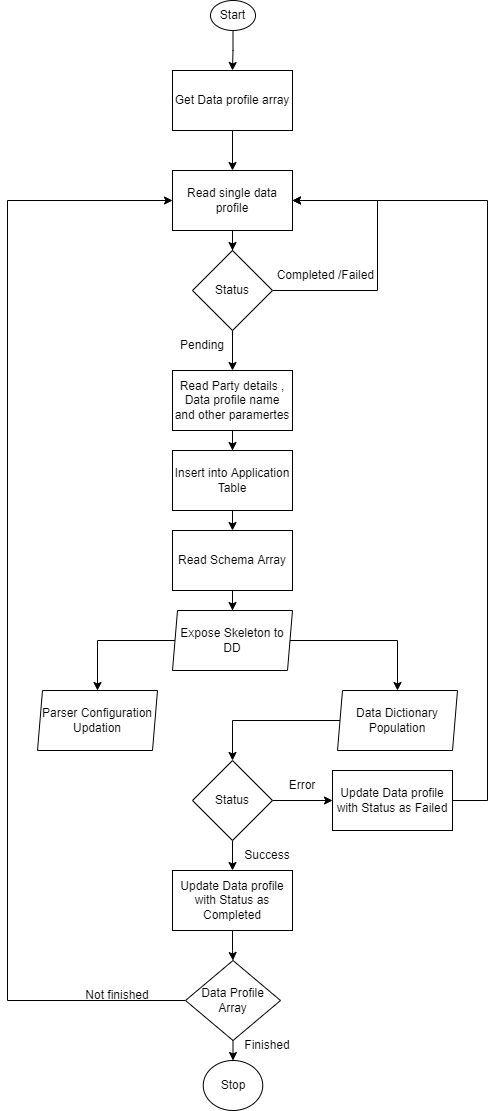

The diagram above was exported from draw.io. Its source (the exported page's mxGraphModel, read from the mxfile embedded in the PNG):
<mxGraphModel dx="868" dy="482" grid="1" gridSize="10" guides="1" tooltips="1" connect="1" arrows="1" fold="1" page="1" pageScale="1" pageWidth="850" pageHeight="1100" math="0" shadow="0">
  <root>
    <mxCell id="0" />
    <mxCell id="1" parent="0" />
    <mxCell id="Iy-P9mqiW7hfswbYtMVE-18" value="" style="edgeStyle=orthogonalEdgeStyle;rounded=0;orthogonalLoop=1;jettySize=auto;html=1;" edge="1" parent="1" source="Iy-P9mqiW7hfswbYtMVE-3" target="Iy-P9mqiW7hfswbYtMVE-17">
      <mxGeometry relative="1" as="geometry" />
    </mxCell>
    <mxCell id="Iy-P9mqiW7hfswbYtMVE-3" value="Get Data profile array" style="rounded=0;whiteSpace=wrap;html=1;" vertex="1" parent="1">
      <mxGeometry x="365" y="150" width="120" height="60" as="geometry" />
    </mxCell>
    <mxCell id="Iy-P9mqiW7hfswbYtMVE-10" value="" style="edgeStyle=orthogonalEdgeStyle;rounded=0;orthogonalLoop=1;jettySize=auto;html=1;" edge="1" parent="1" source="Iy-P9mqiW7hfswbYtMVE-7">
      <mxGeometry relative="1" as="geometry">
        <mxPoint x="425" y="450" as="targetPoint" />
      </mxGeometry>
    </mxCell>
    <mxCell id="Iy-P9mqiW7hfswbYtMVE-14" value="" style="edgeStyle=orthogonalEdgeStyle;rounded=0;orthogonalLoop=1;jettySize=auto;html=1;entryX=1;entryY=0.5;entryDx=0;entryDy=0;exitX=1;exitY=0.5;exitDx=0;exitDy=0;" edge="1" parent="1" source="Iy-P9mqiW7hfswbYtMVE-7" target="Iy-P9mqiW7hfswbYtMVE-17">
      <mxGeometry relative="1" as="geometry">
        <mxPoint x="640" y="410" as="targetPoint" />
        <Array as="points">
          <mxPoint x="570" y="370" />
          <mxPoint x="570" y="280" />
        </Array>
      </mxGeometry>
    </mxCell>
    <mxCell id="Iy-P9mqiW7hfswbYtMVE-7" value="Status" style="rhombus;whiteSpace=wrap;html=1;rounded=0;" vertex="1" parent="1">
      <mxGeometry x="385" y="330" width="80" height="80" as="geometry" />
    </mxCell>
    <mxCell id="Iy-P9mqiW7hfswbYtMVE-22" value="" style="edgeStyle=orthogonalEdgeStyle;rounded=0;orthogonalLoop=1;jettySize=auto;html=1;" edge="1" parent="1" source="Iy-P9mqiW7hfswbYtMVE-9" target="Iy-P9mqiW7hfswbYtMVE-21">
      <mxGeometry relative="1" as="geometry" />
    </mxCell>
    <mxCell id="Iy-P9mqiW7hfswbYtMVE-9" value="Read Party details , Data profile name and other paramertes" style="whiteSpace=wrap;html=1;rounded=0;" vertex="1" parent="1">
      <mxGeometry x="365" y="450" width="120" height="60" as="geometry" />
    </mxCell>
    <mxCell id="Iy-P9mqiW7hfswbYtMVE-12" value="Pending" style="text;html=1;strokeColor=none;fillColor=none;align=center;verticalAlign=middle;whiteSpace=wrap;rounded=0;" vertex="1" parent="1">
      <mxGeometry x="365" y="410" width="60" height="30" as="geometry" />
    </mxCell>
    <mxCell id="Iy-P9mqiW7hfswbYtMVE-16" value="Completed /Failed&amp;nbsp;" style="text;html=1;strokeColor=none;fillColor=none;align=center;verticalAlign=middle;whiteSpace=wrap;rounded=0;" vertex="1" parent="1">
      <mxGeometry x="450" y="340" width="140" height="30" as="geometry" />
    </mxCell>
    <mxCell id="Iy-P9mqiW7hfswbYtMVE-20" style="edgeStyle=orthogonalEdgeStyle;rounded=0;orthogonalLoop=1;jettySize=auto;html=1;entryX=0.5;entryY=0;entryDx=0;entryDy=0;" edge="1" parent="1" source="Iy-P9mqiW7hfswbYtMVE-17" target="Iy-P9mqiW7hfswbYtMVE-7">
      <mxGeometry relative="1" as="geometry" />
    </mxCell>
    <mxCell id="Iy-P9mqiW7hfswbYtMVE-17" value="Read single data profile" style="whiteSpace=wrap;html=1;rounded=0;" vertex="1" parent="1">
      <mxGeometry x="365" y="250" width="120" height="60" as="geometry" />
    </mxCell>
    <mxCell id="Iy-P9mqiW7hfswbYtMVE-58" style="edgeStyle=orthogonalEdgeStyle;rounded=0;orthogonalLoop=1;jettySize=auto;html=1;exitX=0.5;exitY=1;exitDx=0;exitDy=0;entryX=0.5;entryY=0;entryDx=0;entryDy=0;" edge="1" parent="1" source="Iy-P9mqiW7hfswbYtMVE-21" target="Iy-P9mqiW7hfswbYtMVE-24">
      <mxGeometry relative="1" as="geometry" />
    </mxCell>
    <mxCell id="Iy-P9mqiW7hfswbYtMVE-21" value="Insert into Application Table" style="whiteSpace=wrap;html=1;rounded=0;" vertex="1" parent="1">
      <mxGeometry x="365" y="530" width="120" height="60" as="geometry" />
    </mxCell>
    <mxCell id="Iy-P9mqiW7hfswbYtMVE-29" value="" style="edgeStyle=orthogonalEdgeStyle;rounded=0;orthogonalLoop=1;jettySize=auto;html=1;" edge="1" parent="1" source="Iy-P9mqiW7hfswbYtMVE-24" target="Iy-P9mqiW7hfswbYtMVE-28">
      <mxGeometry relative="1" as="geometry" />
    </mxCell>
    <mxCell id="Iy-P9mqiW7hfswbYtMVE-24" value="Read Schema Array" style="whiteSpace=wrap;html=1;rounded=0;" vertex="1" parent="1">
      <mxGeometry x="365" y="610" width="120" height="60" as="geometry" />
    </mxCell>
    <mxCell id="Iy-P9mqiW7hfswbYtMVE-31" value="" style="edgeStyle=orthogonalEdgeStyle;rounded=0;orthogonalLoop=1;jettySize=auto;html=1;" edge="1" parent="1" source="Iy-P9mqiW7hfswbYtMVE-28" target="Iy-P9mqiW7hfswbYtMVE-30">
      <mxGeometry relative="1" as="geometry" />
    </mxCell>
    <mxCell id="Iy-P9mqiW7hfswbYtMVE-34" style="edgeStyle=orthogonalEdgeStyle;rounded=0;orthogonalLoop=1;jettySize=auto;html=1;entryX=0.5;entryY=0;entryDx=0;entryDy=0;" edge="1" parent="1" source="Iy-P9mqiW7hfswbYtMVE-28" target="Iy-P9mqiW7hfswbYtMVE-33">
      <mxGeometry relative="1" as="geometry" />
    </mxCell>
    <mxCell id="Iy-P9mqiW7hfswbYtMVE-28" value="Expose Skeleton to DD" style="shape=parallelogram;perimeter=parallelogramPerimeter;whiteSpace=wrap;html=1;fixedSize=1;rounded=0;size=5;" vertex="1" parent="1">
      <mxGeometry x="365" y="690" width="120" height="60" as="geometry" />
    </mxCell>
    <mxCell id="Iy-P9mqiW7hfswbYtMVE-45" style="edgeStyle=orthogonalEdgeStyle;rounded=0;orthogonalLoop=1;jettySize=auto;html=1;entryX=0.5;entryY=0;entryDx=0;entryDy=0;" edge="1" parent="1" source="Iy-P9mqiW7hfswbYtMVE-30">
      <mxGeometry relative="1" as="geometry">
        <mxPoint x="425" y="840" as="targetPoint" />
        <Array as="points">
          <mxPoint x="425" y="800" />
        </Array>
      </mxGeometry>
    </mxCell>
    <mxCell id="Iy-P9mqiW7hfswbYtMVE-30" value="Data Dictionary Population" style="shape=parallelogram;perimeter=parallelogramPerimeter;whiteSpace=wrap;html=1;fixedSize=1;rounded=0;size=5;" vertex="1" parent="1">
      <mxGeometry x="530" y="770" width="120" height="60" as="geometry" />
    </mxCell>
    <mxCell id="Iy-P9mqiW7hfswbYtMVE-33" value="Parser Configuration Updation" style="shape=parallelogram;perimeter=parallelogramPerimeter;whiteSpace=wrap;html=1;fixedSize=1;rounded=0;size=5;" vertex="1" parent="1">
      <mxGeometry x="230" y="770" width="120" height="60" as="geometry" />
    </mxCell>
    <mxCell id="Iy-P9mqiW7hfswbYtMVE-40" value="" style="edgeStyle=orthogonalEdgeStyle;rounded=0;orthogonalLoop=1;jettySize=auto;html=1;" edge="1" parent="1" source="Iy-P9mqiW7hfswbYtMVE-38" target="Iy-P9mqiW7hfswbYtMVE-39">
      <mxGeometry relative="1" as="geometry" />
    </mxCell>
    <mxCell id="Iy-P9mqiW7hfswbYtMVE-42" value="" style="edgeStyle=orthogonalEdgeStyle;rounded=0;orthogonalLoop=1;jettySize=auto;html=1;" edge="1" parent="1" source="Iy-P9mqiW7hfswbYtMVE-38" target="Iy-P9mqiW7hfswbYtMVE-41">
      <mxGeometry relative="1" as="geometry" />
    </mxCell>
    <mxCell id="Iy-P9mqiW7hfswbYtMVE-38" value="Status" style="rhombus;whiteSpace=wrap;html=1;" vertex="1" parent="1">
      <mxGeometry x="385" y="840" width="80" height="80" as="geometry" />
    </mxCell>
    <mxCell id="Iy-P9mqiW7hfswbYtMVE-48" style="edgeStyle=orthogonalEdgeStyle;rounded=0;orthogonalLoop=1;jettySize=auto;html=1;entryX=0;entryY=0.5;entryDx=0;entryDy=0;exitX=0;exitY=0.5;exitDx=0;exitDy=0;" edge="1" parent="1" source="Iy-P9mqiW7hfswbYtMVE-50" target="Iy-P9mqiW7hfswbYtMVE-17">
      <mxGeometry relative="1" as="geometry">
        <mxPoint x="300" y="1260" as="sourcePoint" />
        <Array as="points">
          <mxPoint x="200" y="1080" />
          <mxPoint x="200" y="280" />
        </Array>
      </mxGeometry>
    </mxCell>
    <mxCell id="Iy-P9mqiW7hfswbYtMVE-51" value="" style="edgeStyle=orthogonalEdgeStyle;rounded=0;orthogonalLoop=1;jettySize=auto;html=1;" edge="1" parent="1" source="Iy-P9mqiW7hfswbYtMVE-39" target="Iy-P9mqiW7hfswbYtMVE-50">
      <mxGeometry relative="1" as="geometry" />
    </mxCell>
    <mxCell id="Iy-P9mqiW7hfswbYtMVE-39" value="Update Data profile with Status as Completed" style="whiteSpace=wrap;html=1;" vertex="1" parent="1">
      <mxGeometry x="365" y="950" width="120" height="60" as="geometry" />
    </mxCell>
    <mxCell id="Iy-P9mqiW7hfswbYtMVE-57" style="edgeStyle=orthogonalEdgeStyle;rounded=0;orthogonalLoop=1;jettySize=auto;html=1;entryX=1;entryY=0.5;entryDx=0;entryDy=0;" edge="1" parent="1" source="Iy-P9mqiW7hfswbYtMVE-41" target="Iy-P9mqiW7hfswbYtMVE-17">
      <mxGeometry relative="1" as="geometry">
        <Array as="points">
          <mxPoint x="680" y="880" />
          <mxPoint x="680" y="280" />
        </Array>
      </mxGeometry>
    </mxCell>
    <mxCell id="Iy-P9mqiW7hfswbYtMVE-41" value="Update Data profile with Status as Failed" style="whiteSpace=wrap;html=1;" vertex="1" parent="1">
      <mxGeometry x="525" y="850" width="120" height="60" as="geometry" />
    </mxCell>
    <mxCell id="Iy-P9mqiW7hfswbYtMVE-46" value="Error" style="text;html=1;strokeColor=none;fillColor=none;align=center;verticalAlign=middle;whiteSpace=wrap;rounded=0;" vertex="1" parent="1">
      <mxGeometry x="465" y="850" width="60" height="30" as="geometry" />
    </mxCell>
    <mxCell id="Iy-P9mqiW7hfswbYtMVE-47" value="Success" style="text;html=1;strokeColor=none;fillColor=none;align=center;verticalAlign=middle;whiteSpace=wrap;rounded=0;" vertex="1" parent="1">
      <mxGeometry x="430" y="920" width="60" height="30" as="geometry" />
    </mxCell>
    <mxCell id="Iy-P9mqiW7hfswbYtMVE-49" value="Not finished" style="text;html=1;strokeColor=none;fillColor=none;align=center;verticalAlign=middle;whiteSpace=wrap;rounded=0;" vertex="1" parent="1">
      <mxGeometry x="255" y="1060" width="110" height="30" as="geometry" />
    </mxCell>
    <mxCell id="Iy-P9mqiW7hfswbYtMVE-53" value="" style="edgeStyle=orthogonalEdgeStyle;rounded=0;orthogonalLoop=1;jettySize=auto;html=1;" edge="1" parent="1" source="Iy-P9mqiW7hfswbYtMVE-50" target="Iy-P9mqiW7hfswbYtMVE-52">
      <mxGeometry relative="1" as="geometry" />
    </mxCell>
    <mxCell id="Iy-P9mqiW7hfswbYtMVE-50" value="Data Profile Array" style="rhombus;whiteSpace=wrap;html=1;" vertex="1" parent="1">
      <mxGeometry x="378" y="1040" width="95" height="80" as="geometry" />
    </mxCell>
    <mxCell id="Iy-P9mqiW7hfswbYtMVE-52" value="Stop" style="ellipse;whiteSpace=wrap;html=1;" vertex="1" parent="1">
      <mxGeometry x="395.75" y="1140" width="59.5" height="50" as="geometry" />
    </mxCell>
    <mxCell id="Iy-P9mqiW7hfswbYtMVE-54" value="Finished" style="text;html=1;strokeColor=none;fillColor=none;align=center;verticalAlign=middle;whiteSpace=wrap;rounded=0;" vertex="1" parent="1">
      <mxGeometry x="405" y="1110" width="110" height="30" as="geometry" />
    </mxCell>
    <mxCell id="Iy-P9mqiW7hfswbYtMVE-56" style="edgeStyle=orthogonalEdgeStyle;rounded=0;orthogonalLoop=1;jettySize=auto;html=1;entryX=0.5;entryY=0;entryDx=0;entryDy=0;" edge="1" parent="1" source="Iy-P9mqiW7hfswbYtMVE-55" target="Iy-P9mqiW7hfswbYtMVE-3">
      <mxGeometry relative="1" as="geometry" />
    </mxCell>
    <mxCell id="Iy-P9mqiW7hfswbYtMVE-55" value="Start" style="ellipse;whiteSpace=wrap;html=1;" vertex="1" parent="1">
      <mxGeometry x="403" y="80" width="45" height="30" as="geometry" />
    </mxCell>
  </root>
</mxGraphModel>